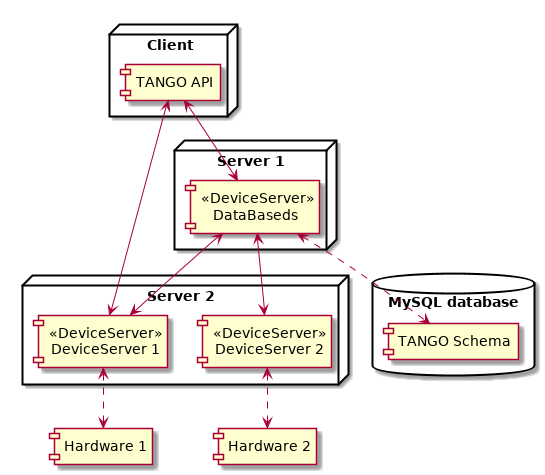

The diagram above was rendered by PlantUML. Its source (embedded in the PNG):
@startuml

node "Server 1" {
  component "<<DeviceServer>>\nDataBaseds" as DBDS
'  component "<<DeviceServer>>\nTangoAccessControl" as TAC
}

node "Server 2" {
  component "<<DeviceServer>>\nDeviceServer 1" as DS1
  component "<<DeviceServer>>\nDeviceServer 2" as DS2
}

database "MySQL database" {
  component "TANGO Schema" as DB
}

node "Client" {
  component "TANGO API" as DP
}

component "Hardware 1" as HW1
component "Hardware 2" as HW2

HW1 <.u.> DS1
HW2 <.u.> DS2

DS1 <-u-> DBDS
DS2 <-u-> DBDS

DBDS <.d.> DB
' TAC  <.> DB

DP <-> DBDS
' DP <-> TAC
DP <-> DS1

@enduml